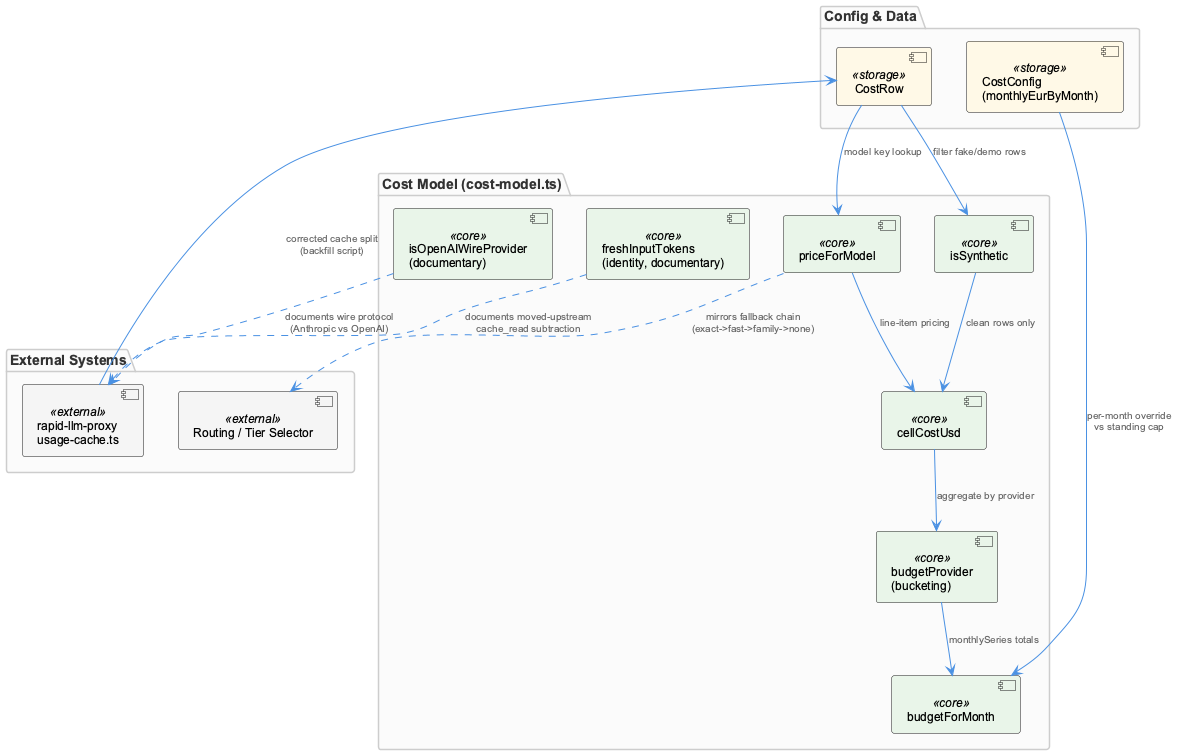

The diagram above was rendered by PlantUML. Its source (embedded in the PNG):
@startuml
!include _standard-style.puml

package "Cost Model (cost-model.ts)" {
  component "budgetForMonth" as budget <<core>>
  component "priceForModel" as price <<core>>
  component "cellCostUsd" as cellcost <<core>>
  component "freshInputTokens\n(identity, documentary)" as fresh <<core>>
  component "isOpenAIWireProvider\n(documentary)" as wire <<core>>
  component "isSynthetic" as synth <<core>>
  component "budgetProvider\n(bucketing)" as bucket <<core>>
}

package "Config & Data" {
  component "CostConfig\n(monthlyEurByMonth)" as config <<storage>>
  component "CostRow" as rows <<storage>>
}

package "External Systems" {
  component "rapid-llm-proxy\nusage-cache.ts" as proxy <<external>>
  component "Routing / Tier Selector" as router <<external>>
}

config --> budget : "per-month override\nvs standing cap"
rows --> synth : "filter fake/demo rows"
synth --> cellcost : "clean rows only"
rows --> price : "model key lookup"
price --> cellcost : "line-item pricing"
cellcost --> bucket : "aggregate by provider"
bucket --> budget : "monthlySeries totals"

fresh ..> proxy : "documents moved-upstream\ncache_read subtraction"
wire ..> proxy : "documents wire protocol\n(Anthropic vs OpenAI)"
proxy --> rows : "corrected cache split\n(backfill script)"

price ..> router : "mirrors fallback chain\n(exact->fast->family->none)"

@enduml